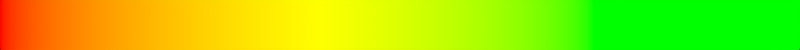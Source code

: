 # Source: UI_Elements.blend  (saved by Blender 2.73.0; exported with 4.5.12 LTS)
import bpy
from mathutils import Matrix  # noqa: F401  (used for matrix-valued properties, if any)

bpy.ops.wm.read_factory_settings(use_empty=True)
scene = bpy.context.scene
scene.name = 'HP Bar'

# ---- collections
col_collection_1 = bpy.data.collections.new('Collection 1'); scene.collection.children.link(col_collection_1)

# ---- materials (node trees are filled in below, after node groups)
mat_hpbardiffuse = bpy.data.materials.new('HpBarDiffuse')
mat_hpbardiffuse.alpha_threshold = 0.0
mat_hpbardiffuse.roughness = 0.5

# ---- material node trees
mat_hpbardiffuse.use_nodes = True; mat_hpbardiffuse.node_tree.nodes.clear()
_N = mat_hpbardiffuse.node_tree.nodes; _L = mat_hpbardiffuse.node_tree.links
n0 = _N.new('ShaderNodeOutputMaterial'); n0.name = 'Material Output'; n0.location = (300, 300)
n1 = _N.new('ShaderNodeTexGradient'); n1.name = 'Gradient Texture'; n1.location = (-477, 200)
n2 = _N.new('ShaderNodeValToRGB'); n2.name = 'ColorRamp'; n2.location = (-272, 296)
while len(n2.color_ramp.elements) > 1: n2.color_ramp.elements.remove(n2.color_ramp.elements[-1])
n2.color_ramp.elements[0].position = 0.0; n2.color_ramp.elements[0].color = (1.0, 0.0, 0.0, 1.0)
_e = n2.color_ramp.elements.new(0.4); _e.color = (1.0, 1.0, 0.0, 1.0)
_e = n2.color_ramp.elements.new(0.7409); _e.color = (0.0, 1.0, 0.0, 1.0)
n3 = _N.new('ShaderNodeEmission'); n3.name = 'Emission'; n3.location = (51, 133)
n4 = _N.new('ShaderNodeBsdfDiffuse'); n4.name = 'Diffuse BSDF'; n4.location = (10, 300)
_L.new(n1.outputs[1], n2.inputs[0])
_L.new(n2.outputs[0], n4.inputs[0])
_L.new(n2.outputs[0], n3.inputs[0])
_L.new(n3.outputs[0], n0.inputs[0])
n0.is_active_output = True

# ---- cameras
cam_camera_001 = bpy.data.cameras.new('Camera.001')
cam_camera_001.clip_end = 100.0
cam_camera_001.lens = 35.0
cam_camera_001.sensor_width = 32.0
cam_camera_001.sensor_height = 18.0
cam_camera_001.display_size = 2.0
cam_camera_001.dof.focus_distance = 0.0

# ---- lights
light_lamp_001 = bpy.data.lights.new('Lamp.001', 'POINT')
light_lamp_001.transmission_factor = 0.0
light_lamp_001.cutoff_distance = 30.0
light_lamp_001.energy = 100.0
light_lamp_001.shadow_buffer_clip_start = 1.001
light_lamp_001.shadow_soft_size = 0.1
light_lamp_001.shadow_maximum_resolution = 0.006
light_lamp_001.use_absolute_resolution = True
light_lamp_001.cycles.use_multiple_importance_sampling = False

# ---- meshes
me_hpbarmesh = bpy.data.meshes.new('HpBarMesh')
me_hpbarmesh.from_pydata([(-1.0, -1.0, 0.0), (1.0, -1.0, 0.0), (-1.0, 1.0, 0.0), (1.0, 1.0, 0.0)], [], [(0, 1, 3, 2)])
me_hpbarmesh.materials.append(mat_hpbardiffuse)
me_hpbarmesh.use_remesh_preserve_volume = False
me_hpbarmesh.use_remesh_preserve_attributes = False
me_hpbarmesh.use_mirror_vertex_groups = False
me_hpbarmesh.update()

# ---- objects
ob_hpbar = bpy.data.objects.new('HpBar', me_hpbarmesh)
ob_camera_001 = bpy.data.objects.new('Camera.001', cam_camera_001)
ob_lamp_001 = bpy.data.objects.new('Lamp.001', light_lamp_001)

# ---- transforms, parenting, visibility, modifiers, constraints
ob_hpbar.location = (0.0, 0.0, 0.0)
ob_hpbar.lineart.crease_threshold = 0.0
ob_camera_001.location = (0.0, 0.0, 2.187)
ob_camera_001.lineart.crease_threshold = 0.0
ob_lamp_001.location = (4.076, 1.005, 5.904)
ob_lamp_001.rotation_euler = (0.6503, 0.05522, 1.866)
ob_lamp_001.lock_rotations_4d = False
ob_lamp_001.empty_display_type = 'ARROWS'
ob_lamp_001.color = (0.0, 0.0, 0.0, 0.0)
ob_lamp_001.lineart.crease_threshold = 0.0

# ---- collection membership
col_collection_1.objects.link(ob_hpbar)
col_collection_1.objects.link(ob_camera_001)
col_collection_1.objects.link(ob_lamp_001)

# ---- scene / render settings (as saved in the file)
scene.camera = ob_camera_001
scene.frame_start = 1; scene.frame_end = 250; scene.frame_set(1)
scene.render.engine = 'CYCLES'
scene.render.image_settings.exr_codec = 'NONE'
scene.render.resolution_x = 512
scene.render.resolution_y = 32
scene.render.dither_intensity = 0.0
scene.render.film_transparent = True
scene.cycles.use_denoising = False
scene.cycles.samples = 10
scene.cycles.sampling_pattern = 'TABULATED_SOBOL'
scene.cycles.light_sampling_threshold = 0.0
scene.cycles.use_adaptive_sampling = False
scene.cycles.use_light_tree = False
scene.cycles.blur_glossy = 0.0
scene.cycles.pixel_filter_type = 'GAUSSIAN'
scene.cycles.sample_clamp_indirect = 0.0
scene.view_settings.view_transform = 'Standard'
bpy.context.view_layer.update()
